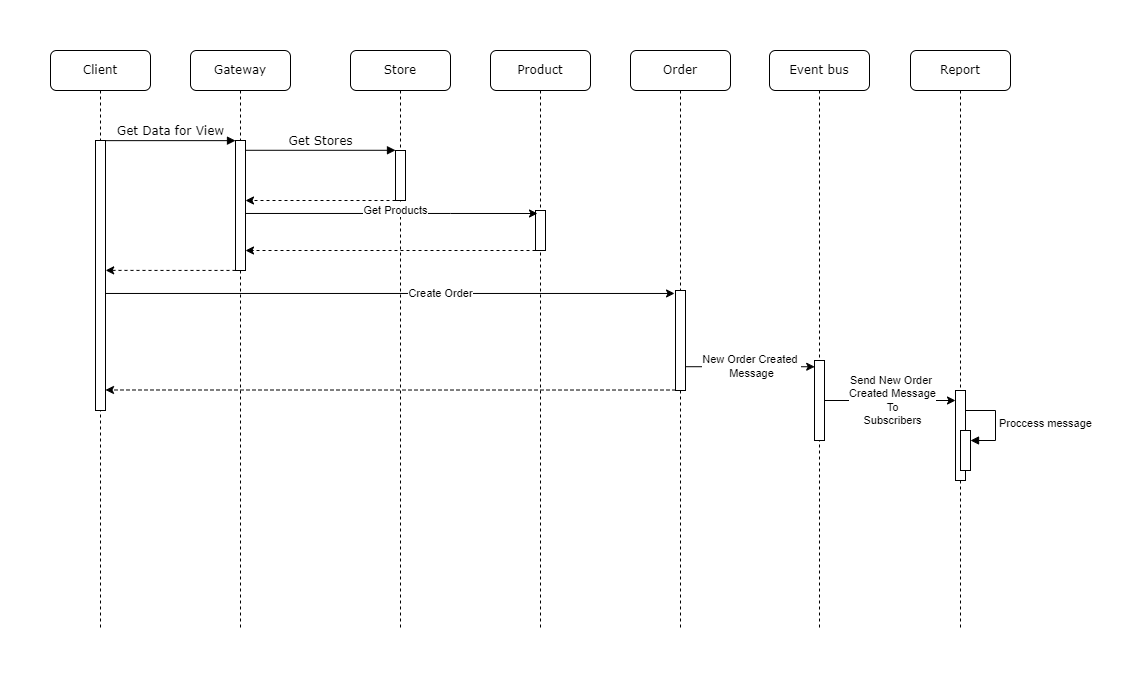

The diagram above was exported from draw.io. Its source (the exported page's mxGraphModel, read from the mxfile embedded in the PNG):
<mxGraphModel dx="2029" dy="774" grid="1" gridSize="10" guides="1" tooltips="1" connect="1" arrows="1" fold="1" page="1" pageScale="1" pageWidth="1100" pageHeight="850" background="none" math="0" shadow="0">
  <root>
    <mxCell id="0" />
    <mxCell id="1" parent="0" />
    <mxCell id="7baba1c4bc27f4b0-2" value="Gateway" style="shape=umlLifeline;perimeter=lifelinePerimeter;whiteSpace=wrap;html=1;container=1;collapsible=0;recursiveResize=0;outlineConnect=0;rounded=1;shadow=0;comic=0;labelBackgroundColor=none;strokeWidth=1;fontFamily=Verdana;fontSize=12;align=center;" parent="1" vertex="1">
      <mxGeometry x="240" y="80" width="100" height="580" as="geometry" />
    </mxCell>
    <mxCell id="7baba1c4bc27f4b0-10" value="" style="html=1;points=[];perimeter=orthogonalPerimeter;rounded=0;shadow=0;comic=0;labelBackgroundColor=none;strokeWidth=1;fontFamily=Verdana;fontSize=12;align=center;" parent="7baba1c4bc27f4b0-2" vertex="1">
      <mxGeometry x="45" y="90" width="10" height="130" as="geometry" />
    </mxCell>
    <mxCell id="7baba1c4bc27f4b0-3" value="Store" style="shape=umlLifeline;perimeter=lifelinePerimeter;whiteSpace=wrap;html=1;container=1;collapsible=0;recursiveResize=0;outlineConnect=0;rounded=1;shadow=0;comic=0;labelBackgroundColor=none;strokeWidth=1;fontFamily=Verdana;fontSize=12;align=center;" parent="1" vertex="1">
      <mxGeometry x="400" y="80" width="100" height="580" as="geometry" />
    </mxCell>
    <mxCell id="7baba1c4bc27f4b0-13" value="" style="html=1;points=[];perimeter=orthogonalPerimeter;rounded=0;shadow=0;comic=0;labelBackgroundColor=none;strokeWidth=1;fontFamily=Verdana;fontSize=12;align=center;" parent="7baba1c4bc27f4b0-3" vertex="1">
      <mxGeometry x="45" y="100" width="10" height="50" as="geometry" />
    </mxCell>
    <mxCell id="7baba1c4bc27f4b0-4" value="Product" style="shape=umlLifeline;perimeter=lifelinePerimeter;whiteSpace=wrap;html=1;container=1;collapsible=0;recursiveResize=0;outlineConnect=0;rounded=1;shadow=0;comic=0;labelBackgroundColor=none;strokeWidth=1;fontFamily=Verdana;fontSize=12;align=center;" parent="1" vertex="1">
      <mxGeometry x="540" y="80" width="100" height="580" as="geometry" />
    </mxCell>
    <mxCell id="7baba1c4bc27f4b0-16" value="" style="html=1;points=[];perimeter=orthogonalPerimeter;rounded=0;shadow=0;comic=0;labelBackgroundColor=none;strokeWidth=1;fontFamily=Verdana;fontSize=12;align=center;" parent="7baba1c4bc27f4b0-4" vertex="1">
      <mxGeometry x="45" y="160" width="10" height="40" as="geometry" />
    </mxCell>
    <mxCell id="7baba1c4bc27f4b0-5" value="Order" style="shape=umlLifeline;perimeter=lifelinePerimeter;whiteSpace=wrap;html=1;container=1;collapsible=0;recursiveResize=0;outlineConnect=0;rounded=1;shadow=0;comic=0;labelBackgroundColor=none;strokeWidth=1;fontFamily=Verdana;fontSize=12;align=center;" parent="1" vertex="1">
      <mxGeometry x="680" y="80" width="100" height="580" as="geometry" />
    </mxCell>
    <mxCell id="7baba1c4bc27f4b0-19" value="" style="html=1;points=[];perimeter=orthogonalPerimeter;rounded=0;shadow=0;comic=0;labelBackgroundColor=none;strokeWidth=1;fontFamily=Verdana;fontSize=12;align=center;" parent="7baba1c4bc27f4b0-5" vertex="1">
      <mxGeometry x="45" y="240" width="10" height="100" as="geometry" />
    </mxCell>
    <mxCell id="7baba1c4bc27f4b0-6" value="Event bus" style="shape=umlLifeline;perimeter=lifelinePerimeter;whiteSpace=wrap;html=1;container=1;collapsible=0;recursiveResize=0;outlineConnect=0;rounded=1;shadow=0;comic=0;labelBackgroundColor=none;strokeWidth=1;fontFamily=Verdana;fontSize=12;align=center;" parent="1" vertex="1">
      <mxGeometry x="819" y="80" width="100" height="580" as="geometry" />
    </mxCell>
    <mxCell id="0MUhVY3UwhQgv7J5V0ax-11" value="" style="html=1;points=[];perimeter=orthogonalPerimeter;" vertex="1" parent="7baba1c4bc27f4b0-6">
      <mxGeometry x="45" y="310" width="10" height="80" as="geometry" />
    </mxCell>
    <mxCell id="7baba1c4bc27f4b0-7" value="Report" style="shape=umlLifeline;perimeter=lifelinePerimeter;whiteSpace=wrap;html=1;container=1;collapsible=0;recursiveResize=0;outlineConnect=0;rounded=1;shadow=0;comic=0;labelBackgroundColor=none;strokeWidth=1;fontFamily=Verdana;fontSize=12;align=center;" parent="1" vertex="1">
      <mxGeometry x="960" y="80" width="100" height="580" as="geometry" />
    </mxCell>
    <mxCell id="7baba1c4bc27f4b0-25" value="" style="html=1;points=[];perimeter=orthogonalPerimeter;rounded=0;shadow=0;comic=0;labelBackgroundColor=none;strokeColor=#000000;strokeWidth=1;fillColor=#FFFFFF;fontFamily=Verdana;fontSize=12;fontColor=#000000;align=center;" parent="7baba1c4bc27f4b0-7" vertex="1">
      <mxGeometry x="45" y="340" width="10" height="90" as="geometry" />
    </mxCell>
    <mxCell id="0MUhVY3UwhQgv7J5V0ax-17" value="" style="html=1;points=[];perimeter=orthogonalPerimeter;" vertex="1" parent="7baba1c4bc27f4b0-7">
      <mxGeometry x="50" y="380" width="10" height="40" as="geometry" />
    </mxCell>
    <mxCell id="0MUhVY3UwhQgv7J5V0ax-18" value="Proccess message" style="edgeStyle=orthogonalEdgeStyle;html=1;align=left;spacingLeft=2;endArrow=block;rounded=0;" edge="1" parent="7baba1c4bc27f4b0-7">
      <mxGeometry relative="1" as="geometry">
        <mxPoint x="55" y="360" as="sourcePoint" />
        <Array as="points">
          <mxPoint x="85" y="360" />
          <mxPoint x="85" y="390" />
          <mxPoint x="60" y="390" />
        </Array>
        <mxPoint x="60" y="390" as="targetPoint" />
      </mxGeometry>
    </mxCell>
    <mxCell id="7baba1c4bc27f4b0-8" value="Client" style="shape=umlLifeline;perimeter=lifelinePerimeter;whiteSpace=wrap;html=1;container=1;collapsible=0;recursiveResize=0;outlineConnect=0;rounded=1;shadow=0;comic=0;labelBackgroundColor=none;strokeWidth=1;fontFamily=Verdana;fontSize=12;align=center;" parent="1" vertex="1">
      <mxGeometry x="100" y="80" width="100" height="580" as="geometry" />
    </mxCell>
    <mxCell id="7baba1c4bc27f4b0-9" value="" style="html=1;points=[];perimeter=orthogonalPerimeter;rounded=0;shadow=0;comic=0;labelBackgroundColor=none;strokeWidth=1;fontFamily=Verdana;fontSize=12;align=center;" parent="7baba1c4bc27f4b0-8" vertex="1">
      <mxGeometry x="45" y="90" width="10" height="270" as="geometry" />
    </mxCell>
    <mxCell id="7baba1c4bc27f4b0-11" value="Get Data for View" style="html=1;verticalAlign=bottom;endArrow=block;entryX=0;entryY=0;labelBackgroundColor=none;fontFamily=Verdana;fontSize=12;edgeStyle=elbowEdgeStyle;elbow=vertical;" parent="1" source="7baba1c4bc27f4b0-9" target="7baba1c4bc27f4b0-10" edge="1">
      <mxGeometry relative="1" as="geometry">
        <mxPoint x="220" y="190" as="sourcePoint" />
      </mxGeometry>
    </mxCell>
    <mxCell id="7baba1c4bc27f4b0-14" value="Get Stores" style="html=1;verticalAlign=bottom;endArrow=block;entryX=0;entryY=0;labelBackgroundColor=none;fontFamily=Verdana;fontSize=12;edgeStyle=elbowEdgeStyle;elbow=vertical;" parent="1" source="7baba1c4bc27f4b0-10" target="7baba1c4bc27f4b0-13" edge="1">
      <mxGeometry relative="1" as="geometry">
        <mxPoint x="370" y="200" as="sourcePoint" />
      </mxGeometry>
    </mxCell>
    <mxCell id="0MUhVY3UwhQgv7J5V0ax-2" style="edgeStyle=orthogonalEdgeStyle;rounded=0;orthogonalLoop=1;jettySize=auto;html=1;dashed=1;" edge="1" parent="1" source="7baba1c4bc27f4b0-13">
      <mxGeometry relative="1" as="geometry">
        <mxPoint x="295" y="230" as="targetPoint" />
        <Array as="points">
          <mxPoint x="295" y="230" />
        </Array>
      </mxGeometry>
    </mxCell>
    <mxCell id="0MUhVY3UwhQgv7J5V0ax-3" style="edgeStyle=orthogonalEdgeStyle;rounded=0;orthogonalLoop=1;jettySize=auto;html=1;" edge="1" parent="1" source="7baba1c4bc27f4b0-10">
      <mxGeometry relative="1" as="geometry">
        <mxPoint x="587" y="243" as="targetPoint" />
        <Array as="points">
          <mxPoint x="500" y="243" />
          <mxPoint x="500" y="243" />
        </Array>
      </mxGeometry>
    </mxCell>
    <mxCell id="0MUhVY3UwhQgv7J5V0ax-4" value="Get Products" style="edgeLabel;html=1;align=center;verticalAlign=middle;resizable=0;points=[];" vertex="1" connectable="0" parent="0MUhVY3UwhQgv7J5V0ax-3">
      <mxGeometry x="0.4356" y="-1" relative="1" as="geometry">
        <mxPoint x="-60" y="-4" as="offset" />
      </mxGeometry>
    </mxCell>
    <mxCell id="0MUhVY3UwhQgv7J5V0ax-5" style="edgeStyle=orthogonalEdgeStyle;rounded=0;orthogonalLoop=1;jettySize=auto;html=1;dashed=1;" edge="1" parent="1" source="7baba1c4bc27f4b0-16">
      <mxGeometry relative="1" as="geometry">
        <mxPoint x="295" y="280" as="targetPoint" />
        <Array as="points">
          <mxPoint x="295" y="280" />
        </Array>
      </mxGeometry>
    </mxCell>
    <mxCell id="0MUhVY3UwhQgv7J5V0ax-6" style="edgeStyle=orthogonalEdgeStyle;rounded=0;orthogonalLoop=1;jettySize=auto;html=1;dashed=1;entryX=1.016;entryY=0.481;entryDx=0;entryDy=0;entryPerimeter=0;" edge="1" parent="1" source="7baba1c4bc27f4b0-10" target="7baba1c4bc27f4b0-9">
      <mxGeometry relative="1" as="geometry">
        <mxPoint x="160" y="300" as="targetPoint" />
        <Array as="points">
          <mxPoint x="210" y="300" />
        </Array>
      </mxGeometry>
    </mxCell>
    <mxCell id="0MUhVY3UwhQgv7J5V0ax-7" style="edgeStyle=orthogonalEdgeStyle;rounded=0;orthogonalLoop=1;jettySize=auto;html=1;" edge="1" parent="1" source="7baba1c4bc27f4b0-9">
      <mxGeometry relative="1" as="geometry">
        <mxPoint x="724" y="323" as="targetPoint" />
        <Array as="points">
          <mxPoint x="724" y="323" />
        </Array>
      </mxGeometry>
    </mxCell>
    <mxCell id="0MUhVY3UwhQgv7J5V0ax-8" value="Create Order" style="edgeLabel;html=1;align=center;verticalAlign=middle;resizable=0;points=[];" vertex="1" connectable="0" parent="0MUhVY3UwhQgv7J5V0ax-7">
      <mxGeometry x="0.2658" relative="1" as="geometry">
        <mxPoint x="-25" as="offset" />
      </mxGeometry>
    </mxCell>
    <mxCell id="0MUhVY3UwhQgv7J5V0ax-9" style="edgeStyle=orthogonalEdgeStyle;rounded=0;orthogonalLoop=1;jettySize=auto;html=1;dashed=1;entryX=1;entryY=0.924;entryDx=0;entryDy=0;entryPerimeter=0;" edge="1" parent="1" source="7baba1c4bc27f4b0-19" target="7baba1c4bc27f4b0-9">
      <mxGeometry relative="1" as="geometry">
        <mxPoint x="160" y="420" as="targetPoint" />
        <Array as="points">
          <mxPoint x="440" y="420" />
        </Array>
      </mxGeometry>
    </mxCell>
    <mxCell id="0MUhVY3UwhQgv7J5V0ax-13" style="edgeStyle=orthogonalEdgeStyle;rounded=0;orthogonalLoop=1;jettySize=auto;html=1;entryX=0.02;entryY=0.078;entryDx=0;entryDy=0;entryPerimeter=0;" edge="1" parent="1" source="7baba1c4bc27f4b0-19" target="0MUhVY3UwhQgv7J5V0ax-11">
      <mxGeometry relative="1" as="geometry">
        <Array as="points">
          <mxPoint x="800" y="396" />
        </Array>
      </mxGeometry>
    </mxCell>
    <mxCell id="0MUhVY3UwhQgv7J5V0ax-14" value="New Order Created&amp;nbsp;&lt;br&gt;Message" style="edgeLabel;html=1;align=center;verticalAlign=middle;resizable=0;points=[];" vertex="1" connectable="0" parent="0MUhVY3UwhQgv7J5V0ax-13">
      <mxGeometry x="-0.3622" y="-1" relative="1" as="geometry">
        <mxPoint x="24" y="-2" as="offset" />
      </mxGeometry>
    </mxCell>
    <mxCell id="0MUhVY3UwhQgv7J5V0ax-15" style="edgeStyle=orthogonalEdgeStyle;rounded=0;orthogonalLoop=1;jettySize=auto;html=1;" edge="1" parent="1" source="0MUhVY3UwhQgv7J5V0ax-11" target="7baba1c4bc27f4b0-25">
      <mxGeometry relative="1" as="geometry">
        <Array as="points">
          <mxPoint x="970" y="430" />
          <mxPoint x="970" y="430" />
        </Array>
      </mxGeometry>
    </mxCell>
    <mxCell id="0MUhVY3UwhQgv7J5V0ax-16" value="Send New Order&amp;nbsp;&lt;br&gt;Created Message&lt;br&gt;To&lt;br&gt;Subscribers" style="edgeLabel;html=1;align=center;verticalAlign=middle;resizable=0;points=[];" vertex="1" connectable="0" parent="0MUhVY3UwhQgv7J5V0ax-15">
      <mxGeometry x="0.0335" relative="1" as="geometry">
        <mxPoint as="offset" />
      </mxGeometry>
    </mxCell>
  </root>
</mxGraphModel>